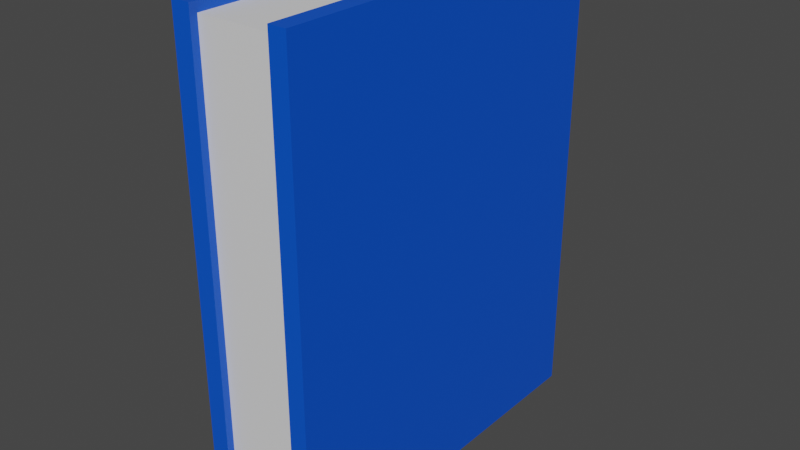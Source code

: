 # Source: Book_Yellow.blend  (saved by Blender 2.81.16; exported with 4.5.12 LTS)
import bpy
from mathutils import Matrix  # noqa: F401  (used for matrix-valued properties, if any)

bpy.ops.wm.read_factory_settings(use_empty=True)
scene = bpy.context.scene
scene.name = 'Scene'

# ---- collections
col_collection = bpy.data.collections.new('Collection'); scene.collection.children.link(col_collection)

# ---- materials (node trees are filled in below, after node groups)
mat_cover = bpy.data.materials.new('Cover')
mat_cover.alpha_threshold = 0.0
mat_cover.use_transparent_shadow = False
mat_cover.line_color = (0.0, 0.0, 0.0, 1.0)
mat_inside = bpy.data.materials.new('Inside')
mat_inside.use_transparent_shadow = False

# ---- material node trees
mat_cover.use_nodes = True; mat_cover.node_tree.nodes.clear()
_N = mat_cover.node_tree.nodes; _L = mat_cover.node_tree.links
n0 = _N.new('ShaderNodeOutputMaterial'); n0.name = 'Material Output'; n0.location = (300, 300)
n1 = _N.new('ShaderNodeBsdfPrincipled'); n1.name = 'Principled BSDF'; n1.location = (10, 300)
n1.distribution = 'GGX'
n1.subsurface_method = 'BURLEY'
n1.inputs[0].default_value = (0.0, 0.08622, 0.6819, 1.0)
n1.inputs[2].default_value = 0.4
n1.inputs[3].default_value = 1.45
n1.inputs[27].default_value = (0.0, 0.0, 0.0, 1.0)
n1.inputs[28].default_value = 1.0
_L.new(n1.outputs[0], n0.inputs[0])
n0.is_active_output = True
mat_inside.use_nodes = True; mat_inside.node_tree.nodes.clear()
_N = mat_inside.node_tree.nodes; _L = mat_inside.node_tree.links
n0 = _N.new('ShaderNodeOutputMaterial'); n0.name = 'Material Output'; n0.location = (300, 300)
n1 = _N.new('ShaderNodeBsdfPrincipled'); n1.name = 'Principled BSDF'; n1.location = (10, 300)
n1.distribution = 'GGX'
n1.subsurface_method = 'BURLEY'
n1.inputs[3].default_value = 1.45
n1.inputs[27].default_value = (0.0, 0.0, 0.0, 1.0)
n1.inputs[28].default_value = 1.0
_L.new(n1.outputs[0], n0.inputs[0])
n0.is_active_output = True

# ---- world
world_world = bpy.data.worlds.new('World'); scene.world = world_world
world_world.use_nodes = True; world_world.node_tree.nodes.clear()
_N = world_world.node_tree.nodes; _L = world_world.node_tree.links
n0 = _N.new('ShaderNodeOutputWorld'); n0.name = 'World Output'; n0.location = (300, 300)
n1 = _N.new('ShaderNodeBackground'); n1.name = 'Background'; n1.location = (10, 300)
n1.inputs[0].default_value = (0.05088, 0.05088, 0.05088, 1.0)
_L.new(n1.outputs[0], n0.inputs[0])
n0.is_active_output = True
world_world.color = (0.05088, 0.05088, 0.05088)
world_world.use_sun_shadow = False
world_world.sun_shadow_jitter_overblur = 0.0

# ---- meshes
me_book = bpy.data.meshes.new('Book')
me_book.from_pydata([(0.03905, 0.16, -0.1257), (0.03905, -0.16, -0.1257), (0.03905, 0.16, 0.1257), (0.03905, -0.16, 0.1257), (-0.03905, 0.16, -0.1257), (-0.03905, -0.16, -0.1257), (-0.03905, 0.16, 0.1257), (-0.03905, -0.16, 0.1257), (-0.03905, -0.16, -0.1078), (0.03905, 0.16, -0.1078), (-0.03905, 0.16, -0.1078), (0.03905, -0.16, -0.1078), (-0.02646, -0.16, -0.1257), (-0.02646, 0.16, 0.1257), (-0.02646, -0.16, 0.1257), (-0.02646, 0.16, -0.1257), (-0.02646, -0.16, -0.1078), (-0.02646, 0.16, -0.1078), (0.02724, -0.16, 0.1257), (0.02724, 0.16, -0.1257), (0.02724, 0.16, -0.1078), (0.02724, -0.16, -0.1257), (0.02724, 0.16, 0.1257), (0.02724, -0.16, -0.1078), (0.02724, 0.1538, 0.1208), (-0.02646, 0.1538, 0.1208), (0.02724, -0.1534, -0.1078), (-0.02646, -0.1534, -0.1078), (-0.02646, -0.1538, 0.1208), (-0.02646, 0.1541, -0.1078), (0.02724, -0.1538, 0.1208), (0.02724, 0.1541, -0.1078)], [], [(17, 10, 6, 13), (14, 13, 6, 7), (8, 10, 4, 5), (23, 11, 3, 18), (11, 9, 2, 3), (21, 19, 0, 1), (1, 0, 9, 11), (21, 1, 11, 23), (7, 6, 10, 8), (15, 4, 10, 17), (19, 15, 17, 20), (5, 12, 16, 8), (5, 4, 15, 12), (8, 16, 14, 7), (17, 13, 25, 29), (16, 23, 26, 27), (9, 20, 22, 2), (3, 2, 22, 18), (0, 19, 20, 9), (12, 21, 23, 16), (12, 15, 19, 21), (18, 22, 24, 30), (30, 24, 25, 28), (31, 29, 25, 24), (27, 26, 30, 28), (14, 16, 27, 28), (22, 20, 31, 24), (20, 17, 29, 31), (23, 18, 30, 26), (13, 14, 28, 25)])
me_book.polygons.foreach_set('material_index', [0, 0, 0, 0, 0, 0, 0, 0, 0, 0, 0, 0, 0, 0, 0, 0, 0, 0, 0, 0, 0, 0, 1, 1, 1, 0, 0, 0, 0, 0])
_uv = me_book.uv_layers.new(name='UVMap')
_uv.uv.foreach_set('vector', [0.8347, 0.5178, 0.875, 0.5178, 0.875, 0.75, 0.8347, 0.75, 0.375, 0.9597, 0.625, 0.9597, 0.625, 1.0, 0.375, 1.0, 0.375, 0.2322, 0.625, 0.2322, 0.625, 0.25, 0.375, 0.25, 0.3372, 0.5178, 0.375, 0.5178, 0.375, 0.75, 0.3372, 0.75, 0.375, 0.5178, 0.625, 0.5178, 0.625, 0.75, 0.375, 0.75, 0.375, 0.4622, 0.625, 0.4622, 0.625, 0.5, 0.375, 0.5, 0.375, 0.5, 0.625, 0.5, 0.625, 0.5178, 0.375, 0.5178, 0.3372, 0.5, 0.375, 0.5, 0.375, 0.5178, 0.3372, 0.5178, 0.375, 0.0, 0.625, 0.0, 0.625, 0.2322, 0.375, 0.2322, 0.8347, 0.5, 0.875, 0.5, 0.875, 0.5178, 0.8347, 0.5178, 0.6628, 0.5, 0.8347, 0.5, 0.8347, 0.5178, 0.6628, 0.5178, 0.125, 0.5, 0.1653, 0.5, 0.1653, 0.5178, 0.125, 0.5178, 0.375, 0.25, 0.625, 0.25, 0.625, 0.2903, 0.375, 0.2903, 0.125, 0.5178, 0.1653, 0.5178, 0.1653, 0.75, 0.125, 0.75, 0.8347, 0.5178, 0.8347, 0.75, 0.8347, 0.75, 0.8347, 0.5178, 0.1653, 0.5178, 0.3372, 0.5178, 0.3372, 0.5178, 0.1653, 0.5178, 0.625, 0.5178, 0.6628, 0.5178, 0.6628, 0.75, 0.625, 0.75, 0.375, 0.75, 0.625, 0.75, 0.625, 0.7878, 0.375, 0.7878, 0.625, 0.5, 0.6628, 0.5, 0.6628, 0.5178, 0.625, 0.5178, 0.1653, 0.5, 0.3372, 0.5, 0.3372, 0.5178, 0.1653, 0.5178, 0.375, 0.2903, 0.625, 0.2903, 0.625, 0.4622, 0.375, 0.4622, 0.375, 0.7878, 0.625, 0.7878, 0.625, 0.7878, 0.375, 0.7878, 0.375, 0.7878, 0.625, 0.7878, 0.625, 0.9597, 0.375, 0.9597, 0.6628, 0.5178, 0.8347, 0.5178, 0.8347, 0.75, 0.6628, 0.75, 0.1653, 0.5178, 0.3372, 0.5178, 0.3372, 0.75, 0.1653, 0.75, 0.1653, 0.75, 0.1653, 0.5178, 0.1653, 0.5178, 0.1653, 0.75, 0.6628, 0.75, 0.6628, 0.5178, 0.6628, 0.5178, 0.6628, 0.75, 0.6628, 0.5178, 0.8347, 0.5178, 0.8347, 0.5178, 0.6628, 0.5178, 0.3372, 0.5178, 0.3372, 0.75, 0.3372, 0.75, 0.3372, 0.5178, 0.625, 0.9597, 0.375, 0.9597, 0.375, 0.9597, 0.625, 0.9597])
me_book.materials.append(mat_cover)
me_book.materials.append(mat_inside)
me_book.use_remesh_preserve_volume = False
me_book.use_remesh_preserve_attributes = False
me_book.use_mirror_vertex_groups = False
me_book.update()

# ---- objects
ob_book = bpy.data.objects.new('Book', me_book)

# ---- transforms, parenting, visibility, modifiers, constraints
ob_book.location = (0.0, 0.0, 0.0)
ob_book.rotation_euler = (1.571, -0.0, 0.0)
ob_book.lock_rotations_4d = False
ob_book.empty_display_type = 'ARROWS'
ob_book.lineart.crease_threshold = 0.0

# ---- collection membership
col_collection.objects.link(ob_book)

# ---- scene / render settings (as saved in the file)
scene.frame_start = 1; scene.frame_end = 250; scene.frame_set(1)
scene.render.engine = 'BLENDER_EEVEE_NEXT'
scene.cycles.use_denoising = False
scene.cycles.samples = 128
scene.cycles.sampling_pattern = 'TABULATED_SOBOL'
scene.cycles.use_adaptive_sampling = False
scene.cycles.use_light_tree = False
scene.view_settings.view_transform = 'Filmic'
bpy.context.view_layer.update()

# ---- added for rendering (the .blend has no active camera and no usable light): camera, sun
cam_auto = bpy.data.cameras.new('AutoCamera')
cam_auto.lens = 50.0
cam_auto.sensor_width = 36.0
cam_auto.clip_end = 1000.0
ob_auto_camera = bpy.data.objects.new('AutoCamera', cam_auto)
scene.collection.objects.link(ob_auto_camera)
ob_auto_camera.location = (0.383335, -0.460002, 0.306668)
ob_auto_camera.rotation_euler = (1.09748, -7.21219e-08, 0.694738)
scene.camera = ob_auto_camera
light_auto_sun = bpy.data.lights.new('AutoSun', 'SUN')
light_auto_sun.energy = 3.0
light_auto_sun.angle = 0.0523599
ob_auto_sun = bpy.data.objects.new('AutoSun', light_auto_sun)
scene.collection.objects.link(ob_auto_sun)
ob_auto_sun.rotation_euler = (0.872665, 0.174533, 0.523599)
bpy.context.view_layer.update()
